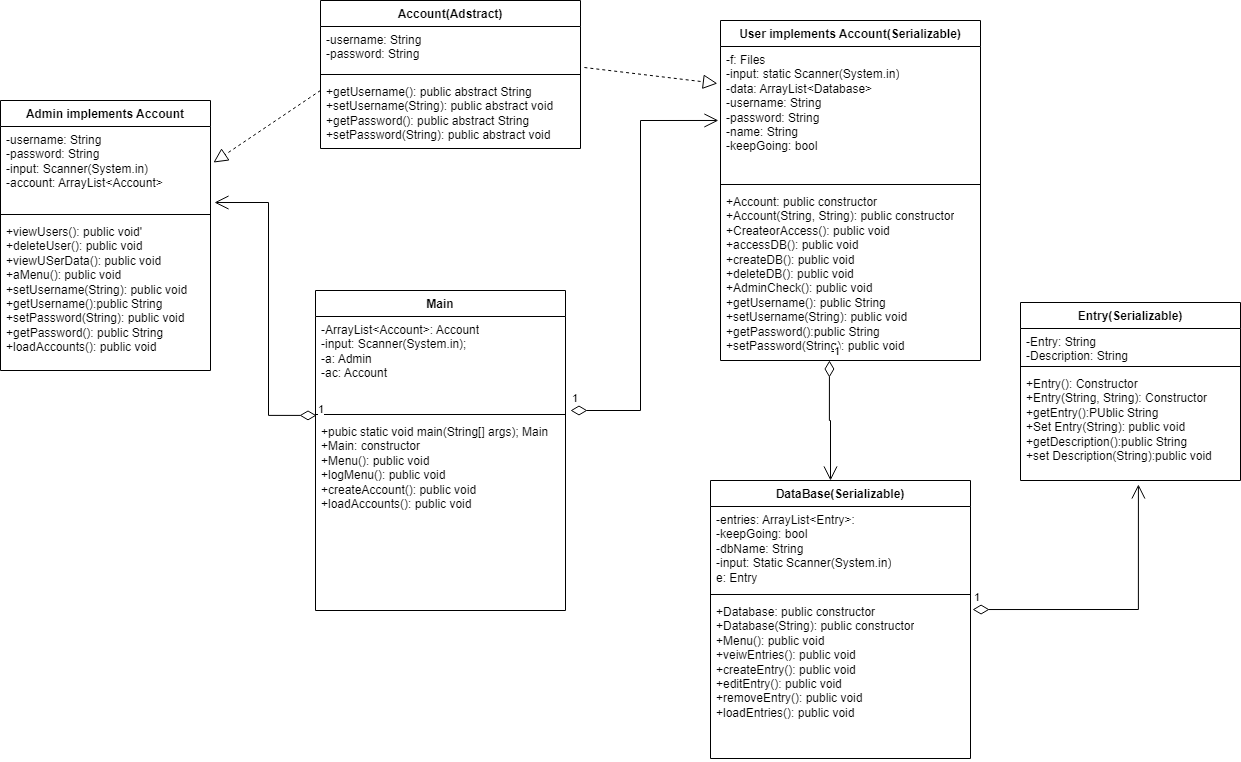

The diagram above was exported from draw.io. Its source (the exported page's mxGraphModel, read from the mxfile embedded in the PNG):
<mxGraphModel dx="1434" dy="788" grid="1" gridSize="10" guides="1" tooltips="1" connect="1" arrows="1" fold="1" page="1" pageScale="1" pageWidth="850" pageHeight="1100" math="0" shadow="0">
  <root>
    <mxCell id="0" />
    <mxCell id="1" parent="0" />
    <mxCell id="QYjKJ1hoS9tM4JN4eY4j-1" value="Main" style="swimlane;fontStyle=1;align=center;verticalAlign=top;childLayout=stackLayout;horizontal=1;startSize=26;horizontalStack=0;resizeParent=1;resizeParentMax=0;resizeLast=0;collapsible=1;marginBottom=0;whiteSpace=wrap;html=1;" vertex="1" parent="1">
      <mxGeometry x="335" y="310" width="250" height="320" as="geometry" />
    </mxCell>
    <mxCell id="QYjKJ1hoS9tM4JN4eY4j-2" value="-ArrayList&amp;lt;Account&amp;gt;: Account&lt;br&gt;-input: Scanner(System.in);&lt;br&gt;-a: Admin&lt;br&gt;-ac: Account" style="text;strokeColor=none;fillColor=none;align=left;verticalAlign=top;spacingLeft=4;spacingRight=4;overflow=hidden;rotatable=0;points=[[0,0.5],[1,0.5]];portConstraint=eastwest;whiteSpace=wrap;html=1;" vertex="1" parent="QYjKJ1hoS9tM4JN4eY4j-1">
      <mxGeometry y="26" width="250" height="94" as="geometry" />
    </mxCell>
    <mxCell id="QYjKJ1hoS9tM4JN4eY4j-3" value="" style="line;strokeWidth=1;fillColor=none;align=left;verticalAlign=middle;spacingTop=-1;spacingLeft=3;spacingRight=3;rotatable=0;labelPosition=right;points=[];portConstraint=eastwest;strokeColor=inherit;" vertex="1" parent="QYjKJ1hoS9tM4JN4eY4j-1">
      <mxGeometry y="120" width="250" height="8" as="geometry" />
    </mxCell>
    <mxCell id="QYjKJ1hoS9tM4JN4eY4j-4" value="+pubic static void main(String[] args); Main&lt;br&gt;+Main: constructor&lt;br&gt;+Menu(): public void&lt;br&gt;+logMenu(): public void&lt;br&gt;+createAccount(): public void&lt;br&gt;+loadAccounts(): public void" style="text;strokeColor=none;fillColor=none;align=left;verticalAlign=top;spacingLeft=4;spacingRight=4;overflow=hidden;rotatable=0;points=[[0,0.5],[1,0.5]];portConstraint=eastwest;whiteSpace=wrap;html=1;" vertex="1" parent="QYjKJ1hoS9tM4JN4eY4j-1">
      <mxGeometry y="128" width="250" height="192" as="geometry" />
    </mxCell>
    <mxCell id="QYjKJ1hoS9tM4JN4eY4j-5" value="User implements Account(Serializable)" style="swimlane;fontStyle=1;align=center;verticalAlign=top;childLayout=stackLayout;horizontal=1;startSize=26;horizontalStack=0;resizeParent=1;resizeParentMax=0;resizeLast=0;collapsible=1;marginBottom=0;whiteSpace=wrap;html=1;" vertex="1" parent="1">
      <mxGeometry x="740" y="40" width="260" height="340" as="geometry" />
    </mxCell>
    <mxCell id="QYjKJ1hoS9tM4JN4eY4j-6" value="-f: Files&lt;br&gt;-input: static Scanner(System.in)&lt;br&gt;-data: ArrayList&amp;lt;Database&amp;gt;&lt;br&gt;-username: String&lt;br&gt;-password: String&lt;br&gt;-name: String&lt;br&gt;-keepGoing: bool" style="text;strokeColor=none;fillColor=none;align=left;verticalAlign=top;spacingLeft=4;spacingRight=4;overflow=hidden;rotatable=0;points=[[0,0.5],[1,0.5]];portConstraint=eastwest;whiteSpace=wrap;html=1;" vertex="1" parent="QYjKJ1hoS9tM4JN4eY4j-5">
      <mxGeometry y="26" width="260" height="134" as="geometry" />
    </mxCell>
    <mxCell id="QYjKJ1hoS9tM4JN4eY4j-7" value="" style="line;strokeWidth=1;fillColor=none;align=left;verticalAlign=middle;spacingTop=-1;spacingLeft=3;spacingRight=3;rotatable=0;labelPosition=right;points=[];portConstraint=eastwest;strokeColor=inherit;" vertex="1" parent="QYjKJ1hoS9tM4JN4eY4j-5">
      <mxGeometry y="160" width="260" height="8" as="geometry" />
    </mxCell>
    <mxCell id="QYjKJ1hoS9tM4JN4eY4j-8" value="+Account: public constructor&lt;br&gt;+Account(String, String): public constructor&lt;br&gt;+CreateorAccess(): public void&lt;br&gt;+accessDB(): public void&lt;br&gt;+createDB(): public void&lt;br&gt;+deleteDB(): public void&lt;br&gt;+AdminCheck(): public void&lt;br&gt;+getUsername(): public String&lt;br&gt;+setUsername(String): public void&lt;br&gt;+getPassword():public String&lt;br&gt;+setPassword(String): public void" style="text;strokeColor=none;fillColor=none;align=left;verticalAlign=top;spacingLeft=4;spacingRight=4;overflow=hidden;rotatable=0;points=[[0,0.5],[1,0.5]];portConstraint=eastwest;whiteSpace=wrap;html=1;" vertex="1" parent="QYjKJ1hoS9tM4JN4eY4j-5">
      <mxGeometry y="168" width="260" height="172" as="geometry" />
    </mxCell>
    <mxCell id="QYjKJ1hoS9tM4JN4eY4j-9" value="DataBase(Serializable)" style="swimlane;fontStyle=1;align=center;verticalAlign=top;childLayout=stackLayout;horizontal=1;startSize=26;horizontalStack=0;resizeParent=1;resizeParentMax=0;resizeLast=0;collapsible=1;marginBottom=0;whiteSpace=wrap;html=1;" vertex="1" parent="1">
      <mxGeometry x="730" y="500" width="260" height="278" as="geometry" />
    </mxCell>
    <mxCell id="QYjKJ1hoS9tM4JN4eY4j-10" value="-entries: ArrayList&amp;lt;Entry&amp;gt;:&lt;br&gt;-keepGoing: bool&lt;br&gt;-dbName: String&lt;br&gt;-input: Static Scanner(System.in)&lt;br&gt;e: Entry" style="text;strokeColor=none;fillColor=none;align=left;verticalAlign=top;spacingLeft=4;spacingRight=4;overflow=hidden;rotatable=0;points=[[0,0.5],[1,0.5]];portConstraint=eastwest;whiteSpace=wrap;html=1;" vertex="1" parent="QYjKJ1hoS9tM4JN4eY4j-9">
      <mxGeometry y="26" width="260" height="84" as="geometry" />
    </mxCell>
    <mxCell id="QYjKJ1hoS9tM4JN4eY4j-11" value="" style="line;strokeWidth=1;fillColor=none;align=left;verticalAlign=middle;spacingTop=-1;spacingLeft=3;spacingRight=3;rotatable=0;labelPosition=right;points=[];portConstraint=eastwest;strokeColor=inherit;" vertex="1" parent="QYjKJ1hoS9tM4JN4eY4j-9">
      <mxGeometry y="110" width="260" height="8" as="geometry" />
    </mxCell>
    <mxCell id="QYjKJ1hoS9tM4JN4eY4j-12" value="+Database: public constructor&lt;br&gt;+Database(String): public constructor&lt;br&gt;+Menu(): public void&lt;br&gt;+veiwEntries(): public void&lt;br&gt;+createEntry(): public void&lt;br&gt;+editEntry(): public void&lt;br&gt;+removeEntry(): public void&lt;br&gt;+loadEntries(): public void" style="text;strokeColor=none;fillColor=none;align=left;verticalAlign=top;spacingLeft=4;spacingRight=4;overflow=hidden;rotatable=0;points=[[0,0.5],[1,0.5]];portConstraint=eastwest;whiteSpace=wrap;html=1;" vertex="1" parent="QYjKJ1hoS9tM4JN4eY4j-9">
      <mxGeometry y="118" width="260" height="160" as="geometry" />
    </mxCell>
    <mxCell id="QYjKJ1hoS9tM4JN4eY4j-13" value="Entry(Serializable)" style="swimlane;fontStyle=1;align=center;verticalAlign=top;childLayout=stackLayout;horizontal=1;startSize=26;horizontalStack=0;resizeParent=1;resizeParentMax=0;resizeLast=0;collapsible=1;marginBottom=0;whiteSpace=wrap;html=1;" vertex="1" parent="1">
      <mxGeometry x="1040" y="322" width="220" height="178" as="geometry" />
    </mxCell>
    <mxCell id="QYjKJ1hoS9tM4JN4eY4j-14" value="-Entry: String&lt;br&gt;-Description: String" style="text;strokeColor=none;fillColor=none;align=left;verticalAlign=top;spacingLeft=4;spacingRight=4;overflow=hidden;rotatable=0;points=[[0,0.5],[1,0.5]];portConstraint=eastwest;whiteSpace=wrap;html=1;" vertex="1" parent="QYjKJ1hoS9tM4JN4eY4j-13">
      <mxGeometry y="26" width="220" height="34" as="geometry" />
    </mxCell>
    <mxCell id="QYjKJ1hoS9tM4JN4eY4j-15" value="" style="line;strokeWidth=1;fillColor=none;align=left;verticalAlign=middle;spacingTop=-1;spacingLeft=3;spacingRight=3;rotatable=0;labelPosition=right;points=[];portConstraint=eastwest;strokeColor=inherit;" vertex="1" parent="QYjKJ1hoS9tM4JN4eY4j-13">
      <mxGeometry y="60" width="220" height="8" as="geometry" />
    </mxCell>
    <mxCell id="QYjKJ1hoS9tM4JN4eY4j-16" value="+Entry(): Constructor&lt;br&gt;+Entry(String, String): Constructor&lt;br&gt;+getEntry():PUblic String&lt;br&gt;+Set Entry(String): public void&lt;br&gt;+getDescription():public String&lt;br&gt;+set Description(String):public void" style="text;strokeColor=none;fillColor=none;align=left;verticalAlign=top;spacingLeft=4;spacingRight=4;overflow=hidden;rotatable=0;points=[[0,0.5],[1,0.5]];portConstraint=eastwest;whiteSpace=wrap;html=1;" vertex="1" parent="QYjKJ1hoS9tM4JN4eY4j-13">
      <mxGeometry y="68" width="220" height="110" as="geometry" />
    </mxCell>
    <mxCell id="QYjKJ1hoS9tM4JN4eY4j-17" value="Admin implements Account" style="swimlane;fontStyle=1;align=center;verticalAlign=top;childLayout=stackLayout;horizontal=1;startSize=26;horizontalStack=0;resizeParent=1;resizeParentMax=0;resizeLast=0;collapsible=1;marginBottom=0;whiteSpace=wrap;html=1;" vertex="1" parent="1">
      <mxGeometry x="20" y="120" width="210" height="270" as="geometry" />
    </mxCell>
    <mxCell id="QYjKJ1hoS9tM4JN4eY4j-18" value="-username: String&lt;br&gt;-password: String&lt;br&gt;-input: Scanner(System.in)&lt;br&gt;-account: ArrayList&amp;lt;Account&amp;gt;" style="text;strokeColor=none;fillColor=none;align=left;verticalAlign=top;spacingLeft=4;spacingRight=4;overflow=hidden;rotatable=0;points=[[0,0.5],[1,0.5]];portConstraint=eastwest;whiteSpace=wrap;html=1;" vertex="1" parent="QYjKJ1hoS9tM4JN4eY4j-17">
      <mxGeometry y="26" width="210" height="84" as="geometry" />
    </mxCell>
    <mxCell id="QYjKJ1hoS9tM4JN4eY4j-19" value="" style="line;strokeWidth=1;fillColor=none;align=left;verticalAlign=middle;spacingTop=-1;spacingLeft=3;spacingRight=3;rotatable=0;labelPosition=right;points=[];portConstraint=eastwest;strokeColor=inherit;" vertex="1" parent="QYjKJ1hoS9tM4JN4eY4j-17">
      <mxGeometry y="110" width="210" height="8" as="geometry" />
    </mxCell>
    <mxCell id="QYjKJ1hoS9tM4JN4eY4j-20" value="+viewUsers(): public void'&lt;br&gt;+deleteUser(): public void&lt;br&gt;+viewUSerData(): public void&lt;br&gt;+aMenu(): public void&lt;br&gt;+setUsername(String): public void&lt;br&gt;+getUsername():public String&lt;br&gt;+setPassword(String): public void&lt;br&gt;+getPassword(): public String&lt;br&gt;+loadAccounts(): public void" style="text;strokeColor=none;fillColor=none;align=left;verticalAlign=top;spacingLeft=4;spacingRight=4;overflow=hidden;rotatable=0;points=[[0,0.5],[1,0.5]];portConstraint=eastwest;whiteSpace=wrap;html=1;" vertex="1" parent="QYjKJ1hoS9tM4JN4eY4j-17">
      <mxGeometry y="118" width="210" height="152" as="geometry" />
    </mxCell>
    <mxCell id="QYjKJ1hoS9tM4JN4eY4j-26" value="Account(Adstract)" style="swimlane;fontStyle=1;align=center;verticalAlign=top;childLayout=stackLayout;horizontal=1;startSize=26;horizontalStack=0;resizeParent=1;resizeParentMax=0;resizeLast=0;collapsible=1;marginBottom=0;whiteSpace=wrap;html=1;" vertex="1" parent="1">
      <mxGeometry x="340" y="20" width="260" height="148" as="geometry" />
    </mxCell>
    <mxCell id="QYjKJ1hoS9tM4JN4eY4j-27" value="-username: String&lt;br&gt;-password: String" style="text;strokeColor=none;fillColor=none;align=left;verticalAlign=top;spacingLeft=4;spacingRight=4;overflow=hidden;rotatable=0;points=[[0,0.5],[1,0.5]];portConstraint=eastwest;whiteSpace=wrap;html=1;" vertex="1" parent="QYjKJ1hoS9tM4JN4eY4j-26">
      <mxGeometry y="26" width="260" height="44" as="geometry" />
    </mxCell>
    <mxCell id="QYjKJ1hoS9tM4JN4eY4j-28" value="" style="line;strokeWidth=1;fillColor=none;align=left;verticalAlign=middle;spacingTop=-1;spacingLeft=3;spacingRight=3;rotatable=0;labelPosition=right;points=[];portConstraint=eastwest;strokeColor=inherit;" vertex="1" parent="QYjKJ1hoS9tM4JN4eY4j-26">
      <mxGeometry y="70" width="260" height="8" as="geometry" />
    </mxCell>
    <mxCell id="QYjKJ1hoS9tM4JN4eY4j-29" value="+getUsername(): public abstract String&lt;br&gt;+setUsername(String): public abstract void&lt;br&gt;+getPassword(): public abstract String&lt;br&gt;+setPassword(String): public abstract void" style="text;strokeColor=none;fillColor=none;align=left;verticalAlign=top;spacingLeft=4;spacingRight=4;overflow=hidden;rotatable=0;points=[[0,0.5],[1,0.5]];portConstraint=eastwest;whiteSpace=wrap;html=1;" vertex="1" parent="QYjKJ1hoS9tM4JN4eY4j-26">
      <mxGeometry y="78" width="260" height="70" as="geometry" />
    </mxCell>
    <mxCell id="QYjKJ1hoS9tM4JN4eY4j-31" value="1" style="endArrow=open;html=1;endSize=12;startArrow=diamondThin;startSize=14;startFill=0;edgeStyle=orthogonalEdgeStyle;align=left;verticalAlign=bottom;rounded=0;entryX=-0.008;entryY=0.552;entryDx=0;entryDy=0;entryPerimeter=0;exitX=1.02;exitY=0;exitDx=0;exitDy=0;exitPerimeter=0;" edge="1" parent="1" source="QYjKJ1hoS9tM4JN4eY4j-3" target="QYjKJ1hoS9tM4JN4eY4j-6">
      <mxGeometry x="-1" y="3" relative="1" as="geometry">
        <mxPoint x="590" y="410" as="sourcePoint" />
        <mxPoint x="710" y="240" as="targetPoint" />
        <Array as="points">
          <mxPoint x="660" y="430" />
          <mxPoint x="660" y="140" />
        </Array>
      </mxGeometry>
    </mxCell>
    <mxCell id="QYjKJ1hoS9tM4JN4eY4j-32" value="1" style="endArrow=open;html=1;endSize=12;startArrow=diamondThin;startSize=14;startFill=0;edgeStyle=orthogonalEdgeStyle;align=left;verticalAlign=bottom;rounded=0;exitX=0.004;exitY=-0.016;exitDx=0;exitDy=0;exitPerimeter=0;entryX=1.019;entryY=0.905;entryDx=0;entryDy=0;entryPerimeter=0;" edge="1" parent="1" source="QYjKJ1hoS9tM4JN4eY4j-4" target="QYjKJ1hoS9tM4JN4eY4j-18">
      <mxGeometry x="-1" y="3" relative="1" as="geometry">
        <mxPoint x="60" y="420" as="sourcePoint" />
        <mxPoint x="220" y="420" as="targetPoint" />
        <Array as="points">
          <mxPoint x="288" y="435" />
          <mxPoint x="288" y="222" />
        </Array>
      </mxGeometry>
    </mxCell>
    <mxCell id="QYjKJ1hoS9tM4JN4eY4j-33" value="1" style="endArrow=open;html=1;endSize=12;startArrow=diamondThin;startSize=14;startFill=0;edgeStyle=orthogonalEdgeStyle;align=left;verticalAlign=bottom;rounded=0;exitX=0.419;exitY=1;exitDx=0;exitDy=0;exitPerimeter=0;" edge="1" parent="1" source="QYjKJ1hoS9tM4JN4eY4j-8">
      <mxGeometry x="-1" y="3" relative="1" as="geometry">
        <mxPoint x="770" y="450" as="sourcePoint" />
        <mxPoint x="850" y="500" as="targetPoint" />
        <Array as="points">
          <mxPoint x="849" y="440" />
          <mxPoint x="850" y="440" />
          <mxPoint x="850" y="500" />
        </Array>
      </mxGeometry>
    </mxCell>
    <mxCell id="QYjKJ1hoS9tM4JN4eY4j-34" value="1" style="endArrow=open;html=1;endSize=12;startArrow=diamondThin;startSize=14;startFill=0;edgeStyle=orthogonalEdgeStyle;align=left;verticalAlign=bottom;rounded=0;exitX=1.008;exitY=0.069;exitDx=0;exitDy=0;exitPerimeter=0;entryX=0.536;entryY=1.036;entryDx=0;entryDy=0;entryPerimeter=0;" edge="1" parent="1" source="QYjKJ1hoS9tM4JN4eY4j-12" target="QYjKJ1hoS9tM4JN4eY4j-16">
      <mxGeometry x="-1" y="3" relative="1" as="geometry">
        <mxPoint x="1030" y="629" as="sourcePoint" />
        <mxPoint x="1190" y="629" as="targetPoint" />
        <Array as="points">
          <mxPoint x="1158" y="629" />
        </Array>
      </mxGeometry>
    </mxCell>
    <mxCell id="QYjKJ1hoS9tM4JN4eY4j-35" value="" style="endArrow=block;dashed=1;endFill=0;endSize=12;html=1;rounded=0;exitX=0;exitY=0.171;exitDx=0;exitDy=0;exitPerimeter=0;entryX=1.014;entryY=0.429;entryDx=0;entryDy=0;entryPerimeter=0;" edge="1" parent="1" source="QYjKJ1hoS9tM4JN4eY4j-29" target="QYjKJ1hoS9tM4JN4eY4j-18">
      <mxGeometry width="160" relative="1" as="geometry">
        <mxPoint x="290" y="200" as="sourcePoint" />
        <mxPoint x="450" y="200" as="targetPoint" />
      </mxGeometry>
    </mxCell>
    <mxCell id="QYjKJ1hoS9tM4JN4eY4j-36" value="" style="endArrow=block;dashed=1;endFill=0;endSize=12;html=1;rounded=0;exitX=1.015;exitY=0.932;exitDx=0;exitDy=0;exitPerimeter=0;entryX=-0.012;entryY=0.276;entryDx=0;entryDy=0;entryPerimeter=0;" edge="1" parent="1" source="QYjKJ1hoS9tM4JN4eY4j-27" target="QYjKJ1hoS9tM4JN4eY4j-6">
      <mxGeometry width="160" relative="1" as="geometry">
        <mxPoint x="610" y="210" as="sourcePoint" />
        <mxPoint x="503" y="302" as="targetPoint" />
      </mxGeometry>
    </mxCell>
  </root>
</mxGraphModel>